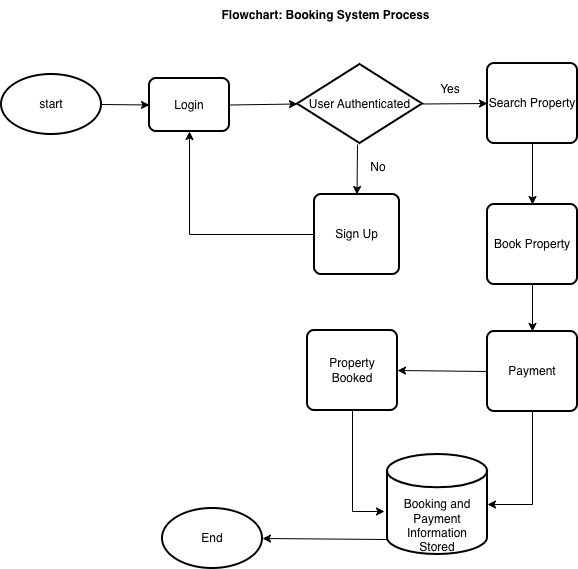

The diagram above was exported from draw.io. Its source (the exported page's mxGraphModel, read from the mxfile embedded in the PNG):
<mxGraphModel dx="762" dy="488" grid="1" gridSize="10" guides="1" tooltips="1" connect="1" arrows="1" fold="1" page="1" pageScale="1" pageWidth="850" pageHeight="1100" math="0" shadow="0">
  <root>
    <mxCell id="0" />
    <mxCell id="1" parent="0" />
    <mxCell id="K5FZW7zDk0T-Y7j_UG3p-1" value="User Authenticated" style="strokeWidth=2;html=1;shape=mxgraph.flowchart.decision;whiteSpace=wrap;" vertex="1" parent="1">
      <mxGeometry x="320" y="80" width="125" height="79" as="geometry" />
    </mxCell>
    <mxCell id="K5FZW7zDk0T-Y7j_UG3p-2" value="&lt;div&gt;&lt;br&gt;&lt;/div&gt;&lt;div&gt;&lt;br&gt;&lt;/div&gt;&lt;div&gt;&lt;br&gt;&lt;/div&gt;Booking and Payment Information Stored" style="strokeWidth=2;html=1;shape=mxgraph.flowchart.database;whiteSpace=wrap;" vertex="1" parent="1">
      <mxGeometry x="410" y="470" width="100" height="100" as="geometry" />
    </mxCell>
    <mxCell id="K5FZW7zDk0T-Y7j_UG3p-3" value="start" style="strokeWidth=2;html=1;shape=mxgraph.flowchart.start_1;whiteSpace=wrap;" vertex="1" parent="1">
      <mxGeometry x="24" y="90" width="100" height="60" as="geometry" />
    </mxCell>
    <mxCell id="K5FZW7zDk0T-Y7j_UG3p-5" value="End" style="strokeWidth=2;html=1;shape=mxgraph.flowchart.start_1;whiteSpace=wrap;direction=west;" vertex="1" parent="1">
      <mxGeometry x="185" y="524" width="100" height="60" as="geometry" />
    </mxCell>
    <mxCell id="K5FZW7zDk0T-Y7j_UG3p-7" value="Login" style="rounded=1;whiteSpace=wrap;html=1;absoluteArcSize=1;arcSize=14;strokeWidth=2;" vertex="1" parent="1">
      <mxGeometry x="172" y="94" width="80" height="53" as="geometry" />
    </mxCell>
    <mxCell id="K5FZW7zDk0T-Y7j_UG3p-8" value="Sign Up" style="rounded=1;whiteSpace=wrap;html=1;absoluteArcSize=1;arcSize=14;strokeWidth=2;" vertex="1" parent="1">
      <mxGeometry x="337" y="210" width="85" height="80" as="geometry" />
    </mxCell>
    <mxCell id="K5FZW7zDk0T-Y7j_UG3p-9" value="Search Property" style="rounded=1;whiteSpace=wrap;html=1;absoluteArcSize=1;arcSize=14;strokeWidth=2;" vertex="1" parent="1">
      <mxGeometry x="510" y="79" width="90" height="80" as="geometry" />
    </mxCell>
    <mxCell id="K5FZW7zDk0T-Y7j_UG3p-10" value="Book Property" style="rounded=1;whiteSpace=wrap;html=1;absoluteArcSize=1;arcSize=14;strokeWidth=2;" vertex="1" parent="1">
      <mxGeometry x="510" y="220" width="90" height="80" as="geometry" />
    </mxCell>
    <mxCell id="K5FZW7zDk0T-Y7j_UG3p-11" value="Payment" style="rounded=1;whiteSpace=wrap;html=1;absoluteArcSize=1;arcSize=14;strokeWidth=2;" vertex="1" parent="1">
      <mxGeometry x="510" y="347" width="90" height="80" as="geometry" />
    </mxCell>
    <mxCell id="K5FZW7zDk0T-Y7j_UG3p-13" value="&lt;b&gt;Flowchart: Booking System Process&lt;/b&gt;" style="text;html=1;whiteSpace=wrap;strokeColor=none;fillColor=none;align=center;verticalAlign=middle;rounded=0;" vertex="1" parent="1">
      <mxGeometry x="237" y="16" width="223" height="30" as="geometry" />
    </mxCell>
    <mxCell id="K5FZW7zDk0T-Y7j_UG3p-14" value="" style="endArrow=classic;html=1;rounded=0;entryX=0;entryY=0.5;entryDx=0;entryDy=0;exitX=1;exitY=0.5;exitDx=0;exitDy=0;exitPerimeter=0;" edge="1" parent="1" source="K5FZW7zDk0T-Y7j_UG3p-3" target="K5FZW7zDk0T-Y7j_UG3p-7">
      <mxGeometry width="50" height="50" relative="1" as="geometry">
        <mxPoint x="80" y="320" as="sourcePoint" />
        <mxPoint x="130" y="270" as="targetPoint" />
      </mxGeometry>
    </mxCell>
    <mxCell id="K5FZW7zDk0T-Y7j_UG3p-15" value="" style="endArrow=classic;html=1;rounded=0;exitX=1;exitY=0.5;exitDx=0;exitDy=0;entryX=0;entryY=0.5;entryDx=0;entryDy=0;entryPerimeter=0;" edge="1" parent="1" source="K5FZW7zDk0T-Y7j_UG3p-7" target="K5FZW7zDk0T-Y7j_UG3p-1">
      <mxGeometry width="50" height="50" relative="1" as="geometry">
        <mxPoint x="260" y="220" as="sourcePoint" />
        <mxPoint x="310" y="170" as="targetPoint" />
      </mxGeometry>
    </mxCell>
    <mxCell id="K5FZW7zDk0T-Y7j_UG3p-16" value="" style="endArrow=classic;html=1;rounded=0;entryX=0.5;entryY=0;entryDx=0;entryDy=0;" edge="1" parent="1" target="K5FZW7zDk0T-Y7j_UG3p-8">
      <mxGeometry width="50" height="50" relative="1" as="geometry">
        <mxPoint x="380" y="160" as="sourcePoint" />
        <mxPoint x="220" y="240" as="targetPoint" />
      </mxGeometry>
    </mxCell>
    <mxCell id="K5FZW7zDk0T-Y7j_UG3p-17" value="" style="endArrow=classic;html=1;rounded=0;entryX=0;entryY=0.5;entryDx=0;entryDy=0;exitX=1;exitY=0.5;exitDx=0;exitDy=0;exitPerimeter=0;" edge="1" parent="1" source="K5FZW7zDk0T-Y7j_UG3p-1" target="K5FZW7zDk0T-Y7j_UG3p-9">
      <mxGeometry width="50" height="50" relative="1" as="geometry">
        <mxPoint x="430" y="190" as="sourcePoint" />
        <mxPoint x="480" y="140" as="targetPoint" />
      </mxGeometry>
    </mxCell>
    <mxCell id="K5FZW7zDk0T-Y7j_UG3p-20" value="Property Booked" style="rounded=1;whiteSpace=wrap;html=1;absoluteArcSize=1;arcSize=14;strokeWidth=2;" vertex="1" parent="1">
      <mxGeometry x="330" y="346" width="90" height="80" as="geometry" />
    </mxCell>
    <mxCell id="K5FZW7zDk0T-Y7j_UG3p-21" value="" style="endArrow=classic;html=1;rounded=0;exitX=0.5;exitY=1;exitDx=0;exitDy=0;entryX=0.5;entryY=0;entryDx=0;entryDy=0;" edge="1" parent="1" source="K5FZW7zDk0T-Y7j_UG3p-9" target="K5FZW7zDk0T-Y7j_UG3p-10">
      <mxGeometry width="50" height="50" relative="1" as="geometry">
        <mxPoint x="630" y="210" as="sourcePoint" />
        <mxPoint x="680" y="160" as="targetPoint" />
      </mxGeometry>
    </mxCell>
    <mxCell id="K5FZW7zDk0T-Y7j_UG3p-22" value="" style="endArrow=classic;html=1;rounded=0;exitX=0.5;exitY=1;exitDx=0;exitDy=0;entryX=1;entryY=0.5;entryDx=0;entryDy=0;entryPerimeter=0;" edge="1" parent="1" source="K5FZW7zDk0T-Y7j_UG3p-11" target="K5FZW7zDk0T-Y7j_UG3p-2">
      <mxGeometry width="50" height="50" relative="1" as="geometry">
        <mxPoint x="660" y="340" as="sourcePoint" />
        <mxPoint x="710" y="290" as="targetPoint" />
        <Array as="points">
          <mxPoint x="555" y="520" />
        </Array>
      </mxGeometry>
    </mxCell>
    <mxCell id="K5FZW7zDk0T-Y7j_UG3p-23" value="" style="endArrow=classic;html=1;rounded=0;entryX=0.5;entryY=0;entryDx=0;entryDy=0;exitX=0.5;exitY=1;exitDx=0;exitDy=0;" edge="1" parent="1" source="K5FZW7zDk0T-Y7j_UG3p-10" target="K5FZW7zDk0T-Y7j_UG3p-11">
      <mxGeometry width="50" height="50" relative="1" as="geometry">
        <mxPoint x="530" y="340" as="sourcePoint" />
        <mxPoint x="580" y="290" as="targetPoint" />
      </mxGeometry>
    </mxCell>
    <mxCell id="K5FZW7zDk0T-Y7j_UG3p-24" value="" style="endArrow=classic;html=1;rounded=0;exitX=0.5;exitY=1;exitDx=0;exitDy=0;entryX=-0.03;entryY=0.57;entryDx=0;entryDy=0;entryPerimeter=0;" edge="1" parent="1" source="K5FZW7zDk0T-Y7j_UG3p-20" target="K5FZW7zDk0T-Y7j_UG3p-2">
      <mxGeometry width="50" height="50" relative="1" as="geometry">
        <mxPoint x="160" y="350" as="sourcePoint" />
        <mxPoint x="210" y="300" as="targetPoint" />
        <Array as="points">
          <mxPoint x="375" y="527" />
        </Array>
      </mxGeometry>
    </mxCell>
    <mxCell id="K5FZW7zDk0T-Y7j_UG3p-25" value="" style="endArrow=classic;html=1;rounded=0;exitX=0;exitY=0.5;exitDx=0;exitDy=0;entryX=0.5;entryY=1;entryDx=0;entryDy=0;" edge="1" parent="1" source="K5FZW7zDk0T-Y7j_UG3p-8" target="K5FZW7zDk0T-Y7j_UG3p-7">
      <mxGeometry width="50" height="50" relative="1" as="geometry">
        <mxPoint x="170" y="280" as="sourcePoint" />
        <mxPoint x="220" y="230" as="targetPoint" />
        <Array as="points">
          <mxPoint x="212" y="250" />
        </Array>
      </mxGeometry>
    </mxCell>
    <mxCell id="K5FZW7zDk0T-Y7j_UG3p-26" value="Yes" style="text;html=1;whiteSpace=wrap;strokeColor=none;fillColor=none;align=center;verticalAlign=middle;rounded=0;" vertex="1" parent="1">
      <mxGeometry x="443" y="90" width="60" height="30" as="geometry" />
    </mxCell>
    <mxCell id="K5FZW7zDk0T-Y7j_UG3p-27" value="No" style="text;html=1;whiteSpace=wrap;strokeColor=none;fillColor=none;align=center;verticalAlign=middle;rounded=0;" vertex="1" parent="1">
      <mxGeometry x="371" y="168" width="60" height="30" as="geometry" />
    </mxCell>
    <mxCell id="K5FZW7zDk0T-Y7j_UG3p-28" value="" style="endArrow=classic;html=1;rounded=0;exitX=0;exitY=0.5;exitDx=0;exitDy=0;entryX=1;entryY=0.5;entryDx=0;entryDy=0;" edge="1" parent="1" source="K5FZW7zDk0T-Y7j_UG3p-11" target="K5FZW7zDk0T-Y7j_UG3p-20">
      <mxGeometry width="50" height="50" relative="1" as="geometry">
        <mxPoint x="200" y="410" as="sourcePoint" />
        <mxPoint x="250" y="360" as="targetPoint" />
      </mxGeometry>
    </mxCell>
    <mxCell id="K5FZW7zDk0T-Y7j_UG3p-29" value="" style="endArrow=classic;html=1;rounded=0;entryX=0;entryY=0.5;entryDx=0;entryDy=0;entryPerimeter=0;exitX=0;exitY=0.85;exitDx=0;exitDy=0;exitPerimeter=0;" edge="1" parent="1" source="K5FZW7zDk0T-Y7j_UG3p-2" target="K5FZW7zDk0T-Y7j_UG3p-5">
      <mxGeometry width="50" height="50" relative="1" as="geometry">
        <mxPoint x="300" y="630" as="sourcePoint" />
        <mxPoint x="350" y="580" as="targetPoint" />
      </mxGeometry>
    </mxCell>
  </root>
</mxGraphModel>